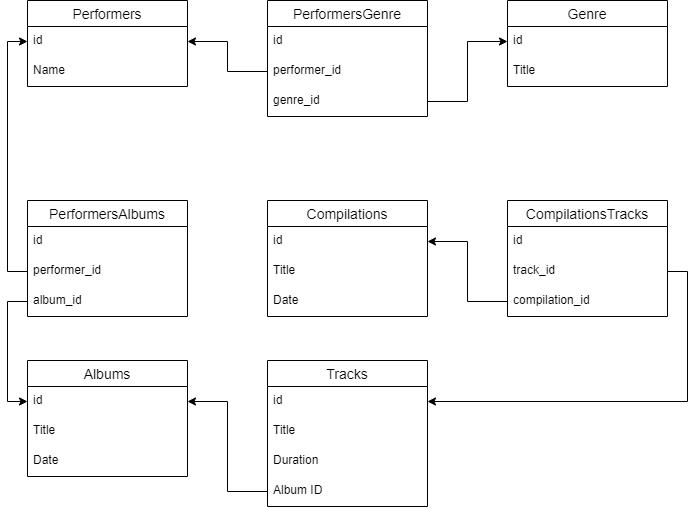

The diagram above was exported from draw.io. Its source (the exported page's mxGraphModel, read from the mxfile embedded in the PNG):
<mxGraphModel dx="1038" dy="571" grid="1" gridSize="10" guides="1" tooltips="1" connect="1" arrows="1" fold="1" page="1" pageScale="1" pageWidth="827" pageHeight="1169" math="0" shadow="0">
  <root>
    <mxCell id="0" />
    <mxCell id="1" parent="0" />
    <mxCell id="OOvT-ZMaexAL90oHNmhO-1" value="Performers" style="swimlane;fontStyle=0;childLayout=stackLayout;horizontal=1;startSize=26;horizontalStack=0;resizeParent=1;resizeParentMax=0;resizeLast=0;collapsible=1;marginBottom=0;align=center;fontSize=14;" vertex="1" parent="1">
      <mxGeometry x="80" y="40" width="160" height="86" as="geometry" />
    </mxCell>
    <mxCell id="OOvT-ZMaexAL90oHNmhO-2" value="id" style="text;strokeColor=none;fillColor=none;spacingLeft=4;spacingRight=4;overflow=hidden;rotatable=0;points=[[0,0.5],[1,0.5]];portConstraint=eastwest;fontSize=12;" vertex="1" parent="OOvT-ZMaexAL90oHNmhO-1">
      <mxGeometry y="26" width="160" height="30" as="geometry" />
    </mxCell>
    <mxCell id="OOvT-ZMaexAL90oHNmhO-3" value="Name" style="text;strokeColor=none;fillColor=none;spacingLeft=4;spacingRight=4;overflow=hidden;rotatable=0;points=[[0,0.5],[1,0.5]];portConstraint=eastwest;fontSize=12;" vertex="1" parent="OOvT-ZMaexAL90oHNmhO-1">
      <mxGeometry y="56" width="160" height="30" as="geometry" />
    </mxCell>
    <mxCell id="OOvT-ZMaexAL90oHNmhO-5" value="Albums" style="swimlane;fontStyle=0;childLayout=stackLayout;horizontal=1;startSize=26;horizontalStack=0;resizeParent=1;resizeParentMax=0;resizeLast=0;collapsible=1;marginBottom=0;align=center;fontSize=14;" vertex="1" parent="1">
      <mxGeometry x="80" y="400" width="160" height="116" as="geometry" />
    </mxCell>
    <mxCell id="OOvT-ZMaexAL90oHNmhO-6" value="id" style="text;strokeColor=none;fillColor=none;spacingLeft=4;spacingRight=4;overflow=hidden;rotatable=0;points=[[0,0.5],[1,0.5]];portConstraint=eastwest;fontSize=12;" vertex="1" parent="OOvT-ZMaexAL90oHNmhO-5">
      <mxGeometry y="26" width="160" height="30" as="geometry" />
    </mxCell>
    <mxCell id="OOvT-ZMaexAL90oHNmhO-7" value="Title" style="text;strokeColor=none;fillColor=none;spacingLeft=4;spacingRight=4;overflow=hidden;rotatable=0;points=[[0,0.5],[1,0.5]];portConstraint=eastwest;fontSize=12;" vertex="1" parent="OOvT-ZMaexAL90oHNmhO-5">
      <mxGeometry y="56" width="160" height="30" as="geometry" />
    </mxCell>
    <mxCell id="OOvT-ZMaexAL90oHNmhO-8" value="Date" style="text;strokeColor=none;fillColor=none;spacingLeft=4;spacingRight=4;overflow=hidden;rotatable=0;points=[[0,0.5],[1,0.5]];portConstraint=eastwest;fontSize=12;" vertex="1" parent="OOvT-ZMaexAL90oHNmhO-5">
      <mxGeometry y="86" width="160" height="30" as="geometry" />
    </mxCell>
    <mxCell id="OOvT-ZMaexAL90oHNmhO-10" value="Tracks" style="swimlane;fontStyle=0;childLayout=stackLayout;horizontal=1;startSize=26;horizontalStack=0;resizeParent=1;resizeParentMax=0;resizeLast=0;collapsible=1;marginBottom=0;align=center;fontSize=14;" vertex="1" parent="1">
      <mxGeometry x="320" y="400" width="160" height="146" as="geometry" />
    </mxCell>
    <mxCell id="OOvT-ZMaexAL90oHNmhO-11" value="id" style="text;strokeColor=none;fillColor=none;spacingLeft=4;spacingRight=4;overflow=hidden;rotatable=0;points=[[0,0.5],[1,0.5]];portConstraint=eastwest;fontSize=12;" vertex="1" parent="OOvT-ZMaexAL90oHNmhO-10">
      <mxGeometry y="26" width="160" height="30" as="geometry" />
    </mxCell>
    <mxCell id="OOvT-ZMaexAL90oHNmhO-12" value="Title" style="text;strokeColor=none;fillColor=none;spacingLeft=4;spacingRight=4;overflow=hidden;rotatable=0;points=[[0,0.5],[1,0.5]];portConstraint=eastwest;fontSize=12;" vertex="1" parent="OOvT-ZMaexAL90oHNmhO-10">
      <mxGeometry y="56" width="160" height="30" as="geometry" />
    </mxCell>
    <mxCell id="OOvT-ZMaexAL90oHNmhO-13" value="Duration" style="text;strokeColor=none;fillColor=none;spacingLeft=4;spacingRight=4;overflow=hidden;rotatable=0;points=[[0,0.5],[1,0.5]];portConstraint=eastwest;fontSize=12;" vertex="1" parent="OOvT-ZMaexAL90oHNmhO-10">
      <mxGeometry y="86" width="160" height="30" as="geometry" />
    </mxCell>
    <mxCell id="OOvT-ZMaexAL90oHNmhO-14" value="Album ID" style="text;strokeColor=none;fillColor=none;spacingLeft=4;spacingRight=4;overflow=hidden;rotatable=0;points=[[0,0.5],[1,0.5]];portConstraint=eastwest;fontSize=12;" vertex="1" parent="OOvT-ZMaexAL90oHNmhO-10">
      <mxGeometry y="116" width="160" height="30" as="geometry" />
    </mxCell>
    <mxCell id="OOvT-ZMaexAL90oHNmhO-15" value="Genre" style="swimlane;fontStyle=0;childLayout=stackLayout;horizontal=1;startSize=26;horizontalStack=0;resizeParent=1;resizeParentMax=0;resizeLast=0;collapsible=1;marginBottom=0;align=center;fontSize=14;" vertex="1" parent="1">
      <mxGeometry x="560" y="40" width="160" height="86" as="geometry" />
    </mxCell>
    <mxCell id="OOvT-ZMaexAL90oHNmhO-16" value="id" style="text;strokeColor=none;fillColor=none;spacingLeft=4;spacingRight=4;overflow=hidden;rotatable=0;points=[[0,0.5],[1,0.5]];portConstraint=eastwest;fontSize=12;" vertex="1" parent="OOvT-ZMaexAL90oHNmhO-15">
      <mxGeometry y="26" width="160" height="30" as="geometry" />
    </mxCell>
    <mxCell id="OOvT-ZMaexAL90oHNmhO-17" value="Title" style="text;strokeColor=none;fillColor=none;spacingLeft=4;spacingRight=4;overflow=hidden;rotatable=0;points=[[0,0.5],[1,0.5]];portConstraint=eastwest;fontSize=12;" vertex="1" parent="OOvT-ZMaexAL90oHNmhO-15">
      <mxGeometry y="56" width="160" height="30" as="geometry" />
    </mxCell>
    <mxCell id="OOvT-ZMaexAL90oHNmhO-19" value="Compilations" style="swimlane;fontStyle=0;childLayout=stackLayout;horizontal=1;startSize=26;horizontalStack=0;resizeParent=1;resizeParentMax=0;resizeLast=0;collapsible=1;marginBottom=0;align=center;fontSize=14;" vertex="1" parent="1">
      <mxGeometry x="320" y="240" width="160" height="116" as="geometry" />
    </mxCell>
    <mxCell id="OOvT-ZMaexAL90oHNmhO-20" value="id" style="text;strokeColor=none;fillColor=none;spacingLeft=4;spacingRight=4;overflow=hidden;rotatable=0;points=[[0,0.5],[1,0.5]];portConstraint=eastwest;fontSize=12;" vertex="1" parent="OOvT-ZMaexAL90oHNmhO-19">
      <mxGeometry y="26" width="160" height="30" as="geometry" />
    </mxCell>
    <mxCell id="OOvT-ZMaexAL90oHNmhO-21" value="Title" style="text;strokeColor=none;fillColor=none;spacingLeft=4;spacingRight=4;overflow=hidden;rotatable=0;points=[[0,0.5],[1,0.5]];portConstraint=eastwest;fontSize=12;" vertex="1" parent="OOvT-ZMaexAL90oHNmhO-19">
      <mxGeometry y="56" width="160" height="30" as="geometry" />
    </mxCell>
    <mxCell id="OOvT-ZMaexAL90oHNmhO-22" value="Date" style="text;strokeColor=none;fillColor=none;spacingLeft=4;spacingRight=4;overflow=hidden;rotatable=0;points=[[0,0.5],[1,0.5]];portConstraint=eastwest;fontSize=12;" vertex="1" parent="OOvT-ZMaexAL90oHNmhO-19">
      <mxGeometry y="86" width="160" height="30" as="geometry" />
    </mxCell>
    <mxCell id="OOvT-ZMaexAL90oHNmhO-23" value="PerformersGenre" style="swimlane;fontStyle=0;childLayout=stackLayout;horizontal=1;startSize=26;horizontalStack=0;resizeParent=1;resizeParentMax=0;resizeLast=0;collapsible=1;marginBottom=0;align=center;fontSize=14;" vertex="1" parent="1">
      <mxGeometry x="320" y="40" width="160" height="116" as="geometry" />
    </mxCell>
    <mxCell id="OOvT-ZMaexAL90oHNmhO-24" value="id" style="text;strokeColor=none;fillColor=none;spacingLeft=4;spacingRight=4;overflow=hidden;rotatable=0;points=[[0,0.5],[1,0.5]];portConstraint=eastwest;fontSize=12;" vertex="1" parent="OOvT-ZMaexAL90oHNmhO-23">
      <mxGeometry y="26" width="160" height="30" as="geometry" />
    </mxCell>
    <mxCell id="OOvT-ZMaexAL90oHNmhO-25" value="performer_id" style="text;strokeColor=none;fillColor=none;spacingLeft=4;spacingRight=4;overflow=hidden;rotatable=0;points=[[0,0.5],[1,0.5]];portConstraint=eastwest;fontSize=12;" vertex="1" parent="OOvT-ZMaexAL90oHNmhO-23">
      <mxGeometry y="56" width="160" height="30" as="geometry" />
    </mxCell>
    <mxCell id="OOvT-ZMaexAL90oHNmhO-26" value="genre_id" style="text;strokeColor=none;fillColor=none;spacingLeft=4;spacingRight=4;overflow=hidden;rotatable=0;points=[[0,0.5],[1,0.5]];portConstraint=eastwest;fontSize=12;" vertex="1" parent="OOvT-ZMaexAL90oHNmhO-23">
      <mxGeometry y="86" width="160" height="30" as="geometry" />
    </mxCell>
    <mxCell id="OOvT-ZMaexAL90oHNmhO-27" value="CompilationsTracks" style="swimlane;fontStyle=0;childLayout=stackLayout;horizontal=1;startSize=26;horizontalStack=0;resizeParent=1;resizeParentMax=0;resizeLast=0;collapsible=1;marginBottom=0;align=center;fontSize=14;" vertex="1" parent="1">
      <mxGeometry x="560" y="240" width="160" height="116" as="geometry" />
    </mxCell>
    <mxCell id="OOvT-ZMaexAL90oHNmhO-28" value="id" style="text;strokeColor=none;fillColor=none;spacingLeft=4;spacingRight=4;overflow=hidden;rotatable=0;points=[[0,0.5],[1,0.5]];portConstraint=eastwest;fontSize=12;" vertex="1" parent="OOvT-ZMaexAL90oHNmhO-27">
      <mxGeometry y="26" width="160" height="30" as="geometry" />
    </mxCell>
    <mxCell id="OOvT-ZMaexAL90oHNmhO-29" value="track_id" style="text;strokeColor=none;fillColor=none;spacingLeft=4;spacingRight=4;overflow=hidden;rotatable=0;points=[[0,0.5],[1,0.5]];portConstraint=eastwest;fontSize=12;" vertex="1" parent="OOvT-ZMaexAL90oHNmhO-27">
      <mxGeometry y="56" width="160" height="30" as="geometry" />
    </mxCell>
    <mxCell id="OOvT-ZMaexAL90oHNmhO-30" value="compilation_id" style="text;strokeColor=none;fillColor=none;spacingLeft=4;spacingRight=4;overflow=hidden;rotatable=0;points=[[0,0.5],[1,0.5]];portConstraint=eastwest;fontSize=12;" vertex="1" parent="OOvT-ZMaexAL90oHNmhO-27">
      <mxGeometry y="86" width="160" height="30" as="geometry" />
    </mxCell>
    <mxCell id="OOvT-ZMaexAL90oHNmhO-31" style="edgeStyle=orthogonalEdgeStyle;rounded=0;orthogonalLoop=1;jettySize=auto;html=1;exitX=0;exitY=0.5;exitDx=0;exitDy=0;entryX=1;entryY=0.5;entryDx=0;entryDy=0;" edge="1" parent="1" source="OOvT-ZMaexAL90oHNmhO-25" target="OOvT-ZMaexAL90oHNmhO-2">
      <mxGeometry relative="1" as="geometry" />
    </mxCell>
    <mxCell id="OOvT-ZMaexAL90oHNmhO-32" style="edgeStyle=orthogonalEdgeStyle;rounded=0;orthogonalLoop=1;jettySize=auto;html=1;exitX=1;exitY=0.5;exitDx=0;exitDy=0;" edge="1" parent="1" source="OOvT-ZMaexAL90oHNmhO-26" target="OOvT-ZMaexAL90oHNmhO-16">
      <mxGeometry relative="1" as="geometry" />
    </mxCell>
    <mxCell id="OOvT-ZMaexAL90oHNmhO-34" style="edgeStyle=orthogonalEdgeStyle;rounded=0;orthogonalLoop=1;jettySize=auto;html=1;exitX=0;exitY=0.5;exitDx=0;exitDy=0;entryX=1;entryY=0.5;entryDx=0;entryDy=0;" edge="1" parent="1" source="OOvT-ZMaexAL90oHNmhO-14" target="OOvT-ZMaexAL90oHNmhO-6">
      <mxGeometry relative="1" as="geometry" />
    </mxCell>
    <mxCell id="OOvT-ZMaexAL90oHNmhO-35" style="edgeStyle=orthogonalEdgeStyle;rounded=0;orthogonalLoop=1;jettySize=auto;html=1;exitX=0;exitY=0.5;exitDx=0;exitDy=0;" edge="1" parent="1" source="OOvT-ZMaexAL90oHNmhO-30" target="OOvT-ZMaexAL90oHNmhO-20">
      <mxGeometry relative="1" as="geometry" />
    </mxCell>
    <mxCell id="OOvT-ZMaexAL90oHNmhO-36" style="edgeStyle=orthogonalEdgeStyle;rounded=0;orthogonalLoop=1;jettySize=auto;html=1;exitX=1;exitY=0.5;exitDx=0;exitDy=0;entryX=1;entryY=0.5;entryDx=0;entryDy=0;" edge="1" parent="1" source="OOvT-ZMaexAL90oHNmhO-29" target="OOvT-ZMaexAL90oHNmhO-11">
      <mxGeometry relative="1" as="geometry" />
    </mxCell>
    <mxCell id="OOvT-ZMaexAL90oHNmhO-38" value="PerformersAlbums" style="swimlane;fontStyle=0;childLayout=stackLayout;horizontal=1;startSize=26;horizontalStack=0;resizeParent=1;resizeParentMax=0;resizeLast=0;collapsible=1;marginBottom=0;align=center;fontSize=14;" vertex="1" parent="1">
      <mxGeometry x="80" y="240" width="160" height="116" as="geometry" />
    </mxCell>
    <mxCell id="OOvT-ZMaexAL90oHNmhO-39" value="id" style="text;strokeColor=none;fillColor=none;spacingLeft=4;spacingRight=4;overflow=hidden;rotatable=0;points=[[0,0.5],[1,0.5]];portConstraint=eastwest;fontSize=12;" vertex="1" parent="OOvT-ZMaexAL90oHNmhO-38">
      <mxGeometry y="26" width="160" height="30" as="geometry" />
    </mxCell>
    <mxCell id="OOvT-ZMaexAL90oHNmhO-40" value="performer_id" style="text;strokeColor=none;fillColor=none;spacingLeft=4;spacingRight=4;overflow=hidden;rotatable=0;points=[[0,0.5],[1,0.5]];portConstraint=eastwest;fontSize=12;" vertex="1" parent="OOvT-ZMaexAL90oHNmhO-38">
      <mxGeometry y="56" width="160" height="30" as="geometry" />
    </mxCell>
    <mxCell id="OOvT-ZMaexAL90oHNmhO-41" value="album_id" style="text;strokeColor=none;fillColor=none;spacingLeft=4;spacingRight=4;overflow=hidden;rotatable=0;points=[[0,0.5],[1,0.5]];portConstraint=eastwest;fontSize=12;" vertex="1" parent="OOvT-ZMaexAL90oHNmhO-38">
      <mxGeometry y="86" width="160" height="30" as="geometry" />
    </mxCell>
    <mxCell id="OOvT-ZMaexAL90oHNmhO-42" style="edgeStyle=orthogonalEdgeStyle;rounded=0;orthogonalLoop=1;jettySize=auto;html=1;exitX=0;exitY=0.5;exitDx=0;exitDy=0;entryX=0;entryY=0.5;entryDx=0;entryDy=0;" edge="1" parent="1" source="OOvT-ZMaexAL90oHNmhO-40" target="OOvT-ZMaexAL90oHNmhO-2">
      <mxGeometry relative="1" as="geometry" />
    </mxCell>
    <mxCell id="OOvT-ZMaexAL90oHNmhO-43" style="edgeStyle=orthogonalEdgeStyle;rounded=0;orthogonalLoop=1;jettySize=auto;html=1;exitX=0;exitY=0.5;exitDx=0;exitDy=0;entryX=0;entryY=0.5;entryDx=0;entryDy=0;" edge="1" parent="1" source="OOvT-ZMaexAL90oHNmhO-41" target="OOvT-ZMaexAL90oHNmhO-6">
      <mxGeometry relative="1" as="geometry" />
    </mxCell>
  </root>
</mxGraphModel>